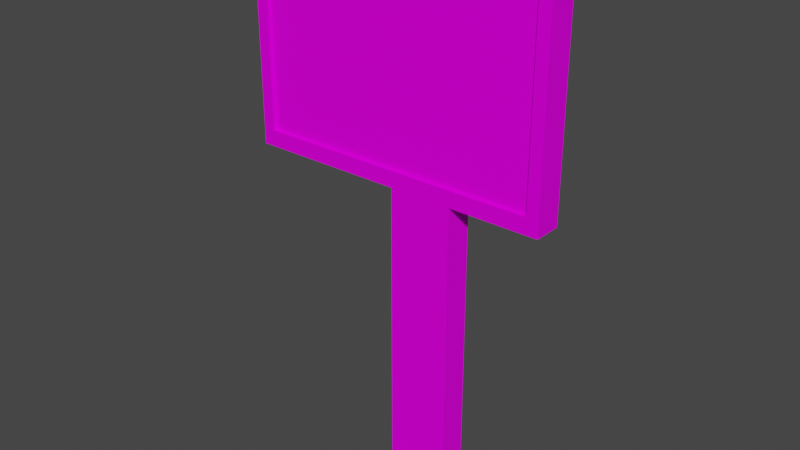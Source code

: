 # Source: Billboard01.blend  (saved by Blender 4.2.66; exported with 4.5.12 LTS)
import bpy
from mathutils import Matrix  # noqa: F401  (used for matrix-valued properties, if any)

bpy.ops.wm.read_factory_settings(use_empty=True)
scene = bpy.context.scene
scene.name = 'Scene'

# ---- collections
col_collection = bpy.data.collections.new('Collection'); scene.collection.children.link(col_collection)

# ---- images (referenced by path relative to the original .blend; pixels are not part of the script)
import os
ASSET_DIR = os.environ.get("B2B_ASSET_DIR", "")  # directory of the original .blend (textures are referenced by path, not embedded)
HERE = os.path.dirname(os.path.abspath(__file__))  # packed textures are extracted next to this script under _unpacked/

def load_image(name, relpath, width, height, colorspace="sRGB"):
    """Load a texture the original file referenced (path relative to the .blend, or extracted next to this script)."""
    p = next((c for c in (os.path.join(HERE, relpath), os.path.join(ASSET_DIR, relpath)) if relpath and os.path.exists(c)), "")
    if p:
        img = bpy.data.images.load(p, check_existing=True)
        img.name = name
    else:  # same state as the original file: an image datablock whose file is absent (Cycles renders it pink)
        img = bpy.data.images.new(name, width, height)
        img.source = "FILE"
        img.filepath = "//" + (relpath or name)
    img.colorspace_settings.name = colorspace
    return img
img_billboard01_a_png = load_image('Billboard01_a.png', 'Billboard01_a.png', 1024, 1024, 'sRGB')

# ---- materials (node trees are filled in below, after node groups)
mat_primary = bpy.data.materials.new('Primary')
mat_primary.alpha_threshold = 0.0
mat_primary.use_transparent_shadow = False
mat_primary.roughness = 0.5
mat_primary.line_color = (0.0, 0.0, 0.0, 1.0)

# ---- material node trees
mat_primary.use_nodes = True; mat_primary.node_tree.nodes.clear()
_N = mat_primary.node_tree.nodes; _L = mat_primary.node_tree.links
n0 = _N.new('ShaderNodeOutputMaterial'); n0.name = 'Material Output'; n0.location = (300, 300)
n1 = _N.new('ShaderNodeBsdfPrincipled'); n1.name = 'Principled BSDF'; n1.location = (10, 300)
n1.distribution = 'GGX'
n1.subsurface_method = 'RANDOM_WALK_SKIN'
n1.inputs[3].default_value = 1.45
n1.inputs[13].default_value = 0.05
n1.inputs[27].default_value = (0.0, 0.0, 0.0, 1.0)
n1.inputs[28].default_value = 1.0
n2 = _N.new('ShaderNodeTexImage'); n2.name = 'Image Texture'; n2.location = (-280, 280)
n2.image = img_billboard01_a_png
n2.interpolation = 'Closest'
_L.new(n1.outputs[0], n0.inputs[0])
_L.new(n2.outputs[0], n1.inputs[0])
n0.is_active_output = True

# ---- world
world_world = bpy.data.worlds.new('World'); scene.world = world_world
world_world.use_nodes = True; world_world.node_tree.nodes.clear()
_N = world_world.node_tree.nodes; _L = world_world.node_tree.links
n0 = _N.new('ShaderNodeOutputWorld'); n0.name = 'World Output'; n0.location = (300, 300)
n1 = _N.new('ShaderNodeBackground'); n1.name = 'Background'; n1.location = (10, 300)
n1.inputs[0].default_value = (0.05088, 0.05088, 0.05088, 1.0)
_L.new(n1.outputs[0], n0.inputs[0])
n0.is_active_output = True
world_world.color = (0.05088, 0.05088, 0.05088)
world_world.use_sun_shadow = False
world_world.sun_shadow_jitter_overblur = 0.0

# ---- meshes
me_cube = bpy.data.meshes.new('Cube')
me_cube.from_pydata([(0.495, 0.225, 4.875), (0.495, 0.225, 0.0), (0.495, -0.225, 4.875), (0.495, -0.225, 0.0), (-0.495, 0.225, 4.875), (-0.495, 0.225, 0.0), (-0.495, -0.225, 4.875), (-0.495, -0.225, 0.0), (1.716, 0.225, 5.129), (1.716, -0.225, 5.129), (-2.769, 0.225, 5.129), (-2.769, -0.225, 5.129), (1.716, 0.225, 8.204), (1.716, -0.225, 8.204), (-2.769, 0.225, 8.204), (-2.769, -0.225, 8.204), (1.905, -0.225, 4.875), (-2.959, -0.225, 4.875), (-2.959, 0.225, 4.875), (1.905, 0.225, 4.875), (1.905, -0.225, 8.399), (-2.959, -0.225, 8.399), (-2.959, 0.225, 8.399), (1.905, 0.225, 8.399), (1.716, -0.1687, 5.129), (-2.769, -0.1687, 5.129), (-2.769, 0.1687, 5.129), (1.716, 0.1687, 5.129), (1.716, -0.1687, 8.204), (-2.769, -0.1687, 8.204), (-2.769, 0.1687, 8.204), (1.716, 0.1687, 8.204)], [], [(3, 2, 6, 7), (7, 6, 4, 5), (1, 0, 2, 3), (5, 4, 0, 1), (19, 16, 17, 18), (23, 22, 21, 20), (16, 19, 23, 20), (18, 17, 21, 22), (9, 11, 17, 16), (10, 8, 19, 18), (15, 13, 20, 21), (12, 14, 22, 23), (14, 10, 18, 22), (8, 12, 23, 19), (13, 9, 16, 20), (11, 15, 21, 17), (27, 26, 30, 31), (25, 24, 28, 29), (8, 9, 13, 12), (9, 8, 10, 11), (14, 15, 11, 10), (13, 15, 14, 12)])
_uv = me_cube.uv_layers.new(name='UVMap')
_uv.uv.foreach_set('vector', [0.0, 0.4595, 0.625, 0.4595, 0.625, 0.5405, 0.0, 0.5405, 0.625, 0.5068, 0.0, 0.5068, 0.0, 0.5338, 0.625, 0.5338, 0.625, 0.5338, 0.0, 0.5338, 0.0, 0.5068, 0.625, 0.5068, 0.0, 0.4595, 0.625, 0.4595, 0.625, 0.5405, 0.0, 0.5405, 0.0, 0.5068, 0.0, 0.5338, 0.625, 0.5338, 0.625, 0.5068, 0.0, 0.5068, 0.625, 0.5068, 0.625, 0.5338, 0.0, 0.5338, 0.0, 0.5338, 0.0, 0.5068, 0.3958, 0.5068, 0.3958, 0.5338, 0.0, 0.5068, 0.0, 0.5338, 0.3958, 0.5338, 0.3958, 0.5068, 0.03125, 0.973, 0.9688, 0.973, 1.0, 1.0, 0.0, 1.0, 0.03125, 0.973, 0.9688, 0.973, 1.0, 1.0, 0.0, 1.0, 0.9688, 0.5608, 0.03125, 0.5608, 0.0, 0.5405, 1.0, 0.5405, 0.9688, 0.5608, 0.03125, 0.5608, 0.0, 0.5405, 1.0, 0.5405, 0.03125, 0.5608, 0.03125, 0.973, 0.0, 1.0, 0.0, 0.5405, 0.9688, 0.973, 0.9688, 0.5608, 1.0, 0.5405, 1.0, 1.0, 0.03125, 0.5608, 0.03125, 0.973, 0.0, 1.0, 0.0, 0.5405, 0.9688, 0.973, 0.9688, 0.5608, 1.0, 0.5405, 1.0, 1.0, 0.03125, 0.02703, 0.9688, 0.02703, 0.9688, 0.4459, 0.03125, 0.4459, 0.03125, 0.5608, 0.9688, 0.5608, 0.9688, 0.9797, 0.03125, 0.9797, 0.0, 0.5608, 0.03125, 0.5608, 0.03125, 0.9797, 0.0, 0.9797, 0.03125, 0.9797, 0.03125, 1.0, 0.9688, 1.0, 0.9688, 0.9797, 0.0, 0.9797, 0.03125, 0.9797, 0.03125, 0.5608, 0.0, 0.5608, 0.03125, 0.9797, 0.9688, 0.9797, 0.9688, 1.0, 0.03125, 1.0])
me_cube.materials.append(mat_primary)
me_cube.use_mirror_vertex_groups = False
me_cube.update()

# ---- objects
ob_billboard01 = bpy.data.objects.new('Billboard01', me_cube)

# ---- transforms, parenting, visibility, modifiers, constraints
ob_billboard01.location = (0.0, 0.0, 0.0)
ob_billboard01.lock_rotations_4d = False
ob_billboard01.empty_display_type = 'ARROWS'
ob_billboard01.lineart.crease_threshold = 0.0

# ---- collection membership
col_collection.objects.link(ob_billboard01)

# ---- scene / render settings (as saved in the file)
scene.frame_start = 1; scene.frame_end = 250; scene.frame_set(1)
scene.render.engine = 'BLENDER_EEVEE_NEXT'
scene.cycles.sampling_pattern = 'TABULATED_SOBOL'
scene.view_settings.view_transform = 'Filmic'
bpy.context.view_layer.update()

# ---- added for rendering (the .blend has no active camera and no usable light): camera, sun
cam_auto = bpy.data.cameras.new('AutoCamera')
cam_auto.lens = 50.0
cam_auto.sensor_width = 36.0
cam_auto.clip_end = 1000.0
ob_auto_camera = bpy.data.objects.new('AutoCamera', cam_auto)
scene.collection.objects.link(ob_auto_camera)
ob_auto_camera.location = (8.46292, -10.7878, 11.3915)
ob_auto_camera.rotation_euler = (1.09748, -7.21219e-08, 0.694738)
scene.camera = ob_auto_camera
light_auto_sun = bpy.data.lights.new('AutoSun', 'SUN')
light_auto_sun.energy = 3.0
light_auto_sun.angle = 0.0523599
ob_auto_sun = bpy.data.objects.new('AutoSun', light_auto_sun)
scene.collection.objects.link(ob_auto_sun)
ob_auto_sun.rotation_euler = (0.872665, 0.174533, 0.523599)
bpy.context.view_layer.update()
